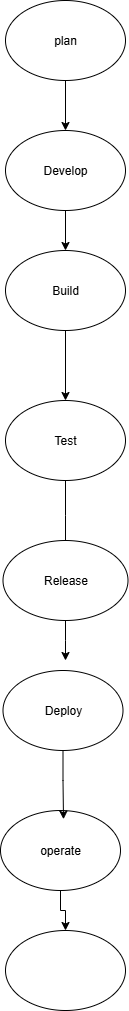

The diagram above was exported from draw.io. Its source (the exported page's mxGraphModel, read from the mxfile embedded in the PNG):
<mxGraphModel dx="1042" dy="562" grid="1" gridSize="10" guides="1" tooltips="1" connect="1" arrows="1" fold="1" page="1" pageScale="1" pageWidth="850" pageHeight="1100" math="0" shadow="0">
  <root>
    <mxCell id="0" />
    <mxCell id="1" parent="0" />
    <mxCell id="wvo1rZ86DNm8iC_Q-ggb-7" value="" style="edgeStyle=orthogonalEdgeStyle;rounded=0;orthogonalLoop=1;jettySize=auto;html=1;" parent="1" source="wvo1rZ86DNm8iC_Q-ggb-1" target="wvo1rZ86DNm8iC_Q-ggb-3" edge="1">
      <mxGeometry relative="1" as="geometry" />
    </mxCell>
    <mxCell id="wvo1rZ86DNm8iC_Q-ggb-1" value="plan" style="ellipse;whiteSpace=wrap;html=1;" parent="1" vertex="1">
      <mxGeometry x="430" y="10" width="120" height="80" as="geometry" />
    </mxCell>
    <mxCell id="wvo1rZ86DNm8iC_Q-ggb-12" style="edgeStyle=orthogonalEdgeStyle;rounded=0;orthogonalLoop=1;jettySize=auto;html=1;entryX=0.5;entryY=0;entryDx=0;entryDy=0;" parent="1" source="wvo1rZ86DNm8iC_Q-ggb-3" target="wvo1rZ86DNm8iC_Q-ggb-8" edge="1">
      <mxGeometry relative="1" as="geometry" />
    </mxCell>
    <mxCell id="wvo1rZ86DNm8iC_Q-ggb-3" value="Develop" style="ellipse;whiteSpace=wrap;html=1;" parent="1" vertex="1">
      <mxGeometry x="430" y="140" width="120" height="80" as="geometry" />
    </mxCell>
    <mxCell id="wvo1rZ86DNm8iC_Q-ggb-13" style="edgeStyle=orthogonalEdgeStyle;rounded=0;orthogonalLoop=1;jettySize=auto;html=1;entryX=0.5;entryY=0;entryDx=0;entryDy=0;" parent="1" source="wvo1rZ86DNm8iC_Q-ggb-8" target="wvo1rZ86DNm8iC_Q-ggb-9" edge="1">
      <mxGeometry relative="1" as="geometry" />
    </mxCell>
    <mxCell id="wvo1rZ86DNm8iC_Q-ggb-8" value="Build" style="ellipse;whiteSpace=wrap;html=1;" parent="1" vertex="1">
      <mxGeometry x="430" y="260" width="120" height="80" as="geometry" />
    </mxCell>
    <mxCell id="wvo1rZ86DNm8iC_Q-ggb-14" style="edgeStyle=orthogonalEdgeStyle;rounded=0;orthogonalLoop=1;jettySize=auto;html=1;" parent="1" source="wvo1rZ86DNm8iC_Q-ggb-9" edge="1">
      <mxGeometry relative="1" as="geometry">
        <mxPoint x="490" y="560" as="targetPoint" />
      </mxGeometry>
    </mxCell>
    <mxCell id="wvo1rZ86DNm8iC_Q-ggb-9" value="Test" style="ellipse;whiteSpace=wrap;html=1;" parent="1" vertex="1">
      <mxGeometry x="430" y="410" width="120" height="80" as="geometry" />
    </mxCell>
    <mxCell id="wvo1rZ86DNm8iC_Q-ggb-15" style="edgeStyle=orthogonalEdgeStyle;rounded=0;orthogonalLoop=1;jettySize=auto;html=1;" parent="1" source="wvo1rZ86DNm8iC_Q-ggb-10" edge="1">
      <mxGeometry relative="1" as="geometry">
        <mxPoint x="490" y="670" as="targetPoint" />
      </mxGeometry>
    </mxCell>
    <mxCell id="wvo1rZ86DNm8iC_Q-ggb-10" value="Release" style="ellipse;whiteSpace=wrap;html=1;" parent="1" vertex="1">
      <mxGeometry x="427.5" y="550" width="125" height="80" as="geometry" />
    </mxCell>
    <mxCell id="wvo1rZ86DNm8iC_Q-ggb-11" value="Deploy" style="ellipse;whiteSpace=wrap;html=1;" parent="1" vertex="1">
      <mxGeometry x="427.5" y="680" width="120" height="80" as="geometry" />
    </mxCell>
    <mxCell id="7clfiLXkIc5QzE6MB7qy-2" value="" style="edgeStyle=orthogonalEdgeStyle;rounded=0;orthogonalLoop=1;jettySize=auto;html=1;" edge="1" parent="1" source="wvo1rZ86DNm8iC_Q-ggb-16" target="7clfiLXkIc5QzE6MB7qy-1">
      <mxGeometry relative="1" as="geometry" />
    </mxCell>
    <mxCell id="wvo1rZ86DNm8iC_Q-ggb-16" value="operate" style="ellipse;whiteSpace=wrap;html=1;" parent="1" vertex="1">
      <mxGeometry x="425" y="820" width="120" height="80" as="geometry" />
    </mxCell>
    <mxCell id="wvo1rZ86DNm8iC_Q-ggb-18" style="edgeStyle=orthogonalEdgeStyle;rounded=0;orthogonalLoop=1;jettySize=auto;html=1;exitX=0.5;exitY=1;exitDx=0;exitDy=0;entryX=0.525;entryY=0.109;entryDx=0;entryDy=0;entryPerimeter=0;" parent="1" source="wvo1rZ86DNm8iC_Q-ggb-11" target="wvo1rZ86DNm8iC_Q-ggb-16" edge="1">
      <mxGeometry relative="1" as="geometry" />
    </mxCell>
    <mxCell id="7clfiLXkIc5QzE6MB7qy-1" value="" style="ellipse;whiteSpace=wrap;html=1;" vertex="1" parent="1">
      <mxGeometry x="430" y="940" width="120" height="80" as="geometry" />
    </mxCell>
  </root>
</mxGraphModel>